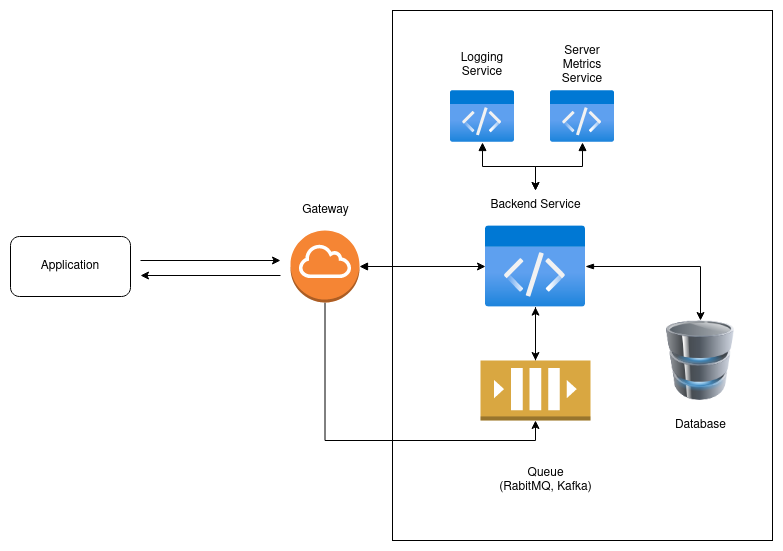

The diagram above was exported from draw.io. Its source (the exported page's mxGraphModel, read from the mxfile embedded in the PNG):
<mxGraphModel dx="1422" dy="793" grid="1" gridSize="10" guides="1" tooltips="1" connect="1" arrows="1" fold="1" page="1" pageScale="1" pageWidth="850" pageHeight="1100" math="0" shadow="0">
  <root>
    <mxCell id="0" />
    <mxCell id="1" parent="0" />
    <mxCell id="9qK2pfbIEBgFF7sL4NoI-5" style="edgeStyle=orthogonalEdgeStyle;rounded=0;orthogonalLoop=1;jettySize=auto;html=1;entryX=0;entryY=0.5;entryDx=0;entryDy=0;entryPerimeter=0;startArrow=block;startFill=1;" edge="1" parent="1" source="9qK2pfbIEBgFF7sL4NoI-1" target="9qK2pfbIEBgFF7sL4NoI-3">
      <mxGeometry relative="1" as="geometry" />
    </mxCell>
    <mxCell id="9qK2pfbIEBgFF7sL4NoI-8" style="edgeStyle=orthogonalEdgeStyle;rounded=0;orthogonalLoop=1;jettySize=auto;html=1;entryX=0.5;entryY=1;entryDx=0;entryDy=0;entryPerimeter=0;exitX=0.5;exitY=1;exitDx=0;exitDy=0;exitPerimeter=0;" edge="1" parent="1" source="9qK2pfbIEBgFF7sL4NoI-1" target="9qK2pfbIEBgFF7sL4NoI-2">
      <mxGeometry relative="1" as="geometry">
        <mxPoint x="470" y="480" as="sourcePoint" />
      </mxGeometry>
    </mxCell>
    <mxCell id="9qK2pfbIEBgFF7sL4NoI-1" value="" style="outlineConnect=0;dashed=0;verticalLabelPosition=bottom;verticalAlign=top;align=center;html=1;shape=mxgraph.aws3.internet_gateway;fillColor=#F58534;gradientColor=none;" vertex="1" parent="1">
      <mxGeometry x="310" y="420" width="69" height="72" as="geometry" />
    </mxCell>
    <mxCell id="9qK2pfbIEBgFF7sL4NoI-14" style="edgeStyle=orthogonalEdgeStyle;rounded=0;orthogonalLoop=1;jettySize=auto;html=1;" edge="1" parent="1" source="9qK2pfbIEBgFF7sL4NoI-2" target="9qK2pfbIEBgFF7sL4NoI-3">
      <mxGeometry relative="1" as="geometry" />
    </mxCell>
    <mxCell id="9qK2pfbIEBgFF7sL4NoI-2" value="" style="outlineConnect=0;dashed=0;verticalLabelPosition=bottom;verticalAlign=top;align=center;html=1;shape=mxgraph.aws3.queue;fillColor=#D9A741;gradientColor=none;" vertex="1" parent="1">
      <mxGeometry x="500" y="550" width="110" height="60" as="geometry" />
    </mxCell>
    <mxCell id="9qK2pfbIEBgFF7sL4NoI-9" style="edgeStyle=orthogonalEdgeStyle;rounded=0;orthogonalLoop=1;jettySize=auto;html=1;entryX=0.5;entryY=0;entryDx=0;entryDy=0;entryPerimeter=0;" edge="1" parent="1" source="9qK2pfbIEBgFF7sL4NoI-3" target="9qK2pfbIEBgFF7sL4NoI-2">
      <mxGeometry relative="1" as="geometry" />
    </mxCell>
    <mxCell id="9qK2pfbIEBgFF7sL4NoI-15" style="edgeStyle=orthogonalEdgeStyle;rounded=0;orthogonalLoop=1;jettySize=auto;html=1;entryX=0.5;entryY=0;entryDx=0;entryDy=0;startArrow=blockThin;startFill=1;" edge="1" parent="1" source="9qK2pfbIEBgFF7sL4NoI-3" target="9qK2pfbIEBgFF7sL4NoI-4">
      <mxGeometry relative="1" as="geometry" />
    </mxCell>
    <mxCell id="9qK2pfbIEBgFF7sL4NoI-3" value="" style="aspect=fixed;html=1;points=[];align=center;image;fontSize=12;image=img/lib/azure2/general/Code.svg;" vertex="1" parent="1">
      <mxGeometry x="505" y="415.38" width="100" height="81.24" as="geometry" />
    </mxCell>
    <mxCell id="9qK2pfbIEBgFF7sL4NoI-4" value="" style="image;html=1;image=img/lib/clip_art/computers/Database_128x128.png" vertex="1" parent="1">
      <mxGeometry x="680" y="510" width="80" height="80" as="geometry" />
    </mxCell>
    <mxCell id="9qK2pfbIEBgFF7sL4NoI-17" value="Database" style="text;html=1;align=center;verticalAlign=middle;resizable=0;points=[];autosize=1;strokeColor=none;fillColor=none;" vertex="1" parent="1">
      <mxGeometry x="685" y="600" width="70" height="30" as="geometry" />
    </mxCell>
    <mxCell id="9qK2pfbIEBgFF7sL4NoI-18" value="Backend Service" style="text;html=1;align=center;verticalAlign=middle;resizable=0;points=[];autosize=1;strokeColor=none;fillColor=none;" vertex="1" parent="1">
      <mxGeometry x="500" y="380" width="110" height="30" as="geometry" />
    </mxCell>
    <mxCell id="9qK2pfbIEBgFF7sL4NoI-19" value="&lt;div&gt;Queue&lt;/div&gt;&lt;div&gt;(RabitMQ, Kafka)&lt;br&gt;&lt;/div&gt;" style="text;html=1;align=center;verticalAlign=middle;resizable=0;points=[];autosize=1;strokeColor=none;fillColor=none;" vertex="1" parent="1">
      <mxGeometry x="505" y="650" width="120" height="40" as="geometry" />
    </mxCell>
    <mxCell id="9qK2pfbIEBgFF7sL4NoI-20" value="Gateway" style="text;html=1;align=center;verticalAlign=middle;resizable=0;points=[];autosize=1;strokeColor=none;fillColor=none;" vertex="1" parent="1">
      <mxGeometry x="310" y="385.38" width="70" height="30" as="geometry" />
    </mxCell>
    <mxCell id="9qK2pfbIEBgFF7sL4NoI-22" value="" style="rounded=0;whiteSpace=wrap;html=1;fillStyle=solid;fillColor=none;" vertex="1" parent="1">
      <mxGeometry x="412" y="200" width="380" height="530" as="geometry" />
    </mxCell>
    <mxCell id="9qK2pfbIEBgFF7sL4NoI-37" style="edgeStyle=orthogonalEdgeStyle;rounded=0;orthogonalLoop=1;jettySize=auto;html=1;startArrow=block;startFill=1;" edge="1" parent="1" source="9qK2pfbIEBgFF7sL4NoI-28" target="9qK2pfbIEBgFF7sL4NoI-18">
      <mxGeometry relative="1" as="geometry" />
    </mxCell>
    <mxCell id="9qK2pfbIEBgFF7sL4NoI-28" value="" style="aspect=fixed;html=1;points=[];align=center;image;fontSize=12;image=img/lib/azure2/general/Code.svg;fillStyle=solid;fillColor=none;" vertex="1" parent="1">
      <mxGeometry x="470" y="280" width="64" height="52" as="geometry" />
    </mxCell>
    <mxCell id="9qK2pfbIEBgFF7sL4NoI-29" value="Logging Service" style="text;html=1;strokeColor=none;fillColor=none;align=center;verticalAlign=middle;whiteSpace=wrap;rounded=0;fillStyle=solid;" vertex="1" parent="1">
      <mxGeometry x="472" y="240" width="60" height="30" as="geometry" />
    </mxCell>
    <mxCell id="9qK2pfbIEBgFF7sL4NoI-38" style="edgeStyle=orthogonalEdgeStyle;rounded=0;orthogonalLoop=1;jettySize=auto;html=1;startArrow=block;startFill=1;" edge="1" parent="1" source="9qK2pfbIEBgFF7sL4NoI-30" target="9qK2pfbIEBgFF7sL4NoI-18">
      <mxGeometry relative="1" as="geometry" />
    </mxCell>
    <mxCell id="9qK2pfbIEBgFF7sL4NoI-30" value="" style="aspect=fixed;html=1;points=[];align=center;image;fontSize=12;image=img/lib/azure2/general/Code.svg;fillStyle=solid;fillColor=none;" vertex="1" parent="1">
      <mxGeometry x="570" y="280" width="64" height="52" as="geometry" />
    </mxCell>
    <mxCell id="9qK2pfbIEBgFF7sL4NoI-31" value="&lt;div&gt;Server Metrics&lt;/div&gt;&lt;div&gt;Service&lt;br&gt;&lt;/div&gt;" style="text;html=1;strokeColor=none;fillColor=none;align=center;verticalAlign=middle;whiteSpace=wrap;rounded=0;fillStyle=solid;" vertex="1" parent="1">
      <mxGeometry x="572" y="240" width="60" height="30" as="geometry" />
    </mxCell>
    <mxCell id="9qK2pfbIEBgFF7sL4NoI-40" value="" style="endArrow=classic;html=1;rounded=0;" edge="1" parent="1">
      <mxGeometry width="50" height="50" relative="1" as="geometry">
        <mxPoint x="160" y="450" as="sourcePoint" />
        <mxPoint x="300" y="450" as="targetPoint" />
      </mxGeometry>
    </mxCell>
    <mxCell id="9qK2pfbIEBgFF7sL4NoI-41" value="" style="endArrow=classic;html=1;rounded=0;" edge="1" parent="1">
      <mxGeometry width="50" height="50" relative="1" as="geometry">
        <mxPoint x="300" y="465" as="sourcePoint" />
        <mxPoint x="160" y="465" as="targetPoint" />
      </mxGeometry>
    </mxCell>
    <mxCell id="9qK2pfbIEBgFF7sL4NoI-46" value="Application " style="rounded=1;whiteSpace=wrap;html=1;fillStyle=solid;fillColor=none;" vertex="1" parent="1">
      <mxGeometry x="30" y="426" width="120" height="60" as="geometry" />
    </mxCell>
  </root>
</mxGraphModel>